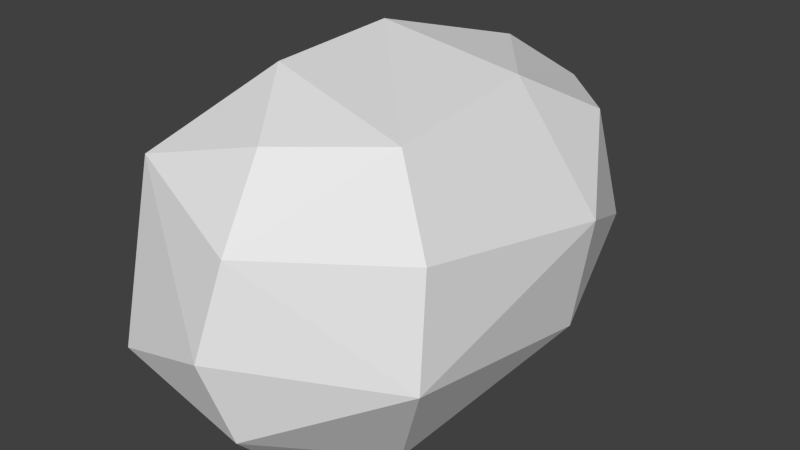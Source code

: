 # Source: jewl.blend  (saved by Blender 2.75.0; exported with 4.5.12 LTS)
import bpy
from mathutils import Matrix  # noqa: F401  (used for matrix-valued properties, if any)

bpy.ops.wm.read_factory_settings(use_empty=True)
scene = bpy.context.scene
scene.name = 'Scene'

# ---- collections
col_collection_1 = bpy.data.collections.new('Collection 1'); scene.collection.children.link(col_collection_1)

# ---- world
world_world = bpy.data.worlds.new('World'); scene.world = world_world
world_world.color = (0.05088, 0.05088, 0.05088)
world_world.use_sun_shadow = False
world_world.sun_shadow_jitter_overblur = 0.0
world_world.cycles.sampling_method = 'MANUAL'
world_world.cycles.sample_map_resolution = 256

# ---- meshes
me_cube_001 = bpy.data.meshes.new('Cube.001')
me_cube_001.from_pydata([(-1.0, -1.729, -1.0), (-1.0, -1.729, 1.0), (-0.6172, 1.0, -0.6172), (-0.6172, 1.0, 0.6172), (1.0, -1.729, -1.0), (1.0, -1.729, 1.0), (0.6172, 1.0, -0.6172), (0.6172, 1.0, 0.6172)], [], [(1, 3, 2, 0), (3, 7, 6, 2), (7, 5, 4, 6), (5, 1, 0, 4), (0, 2, 6, 4), (5, 7, 3, 1)])
me_cube_001.use_remesh_preserve_volume = False
me_cube_001.use_remesh_preserve_attributes = False
me_cube_001.use_mirror_vertex_groups = False
me_cube_001.update()

# ---- objects
ob_cube_001 = bpy.data.objects.new('Cube.001', me_cube_001)

# ---- transforms, parenting, visibility, modifiers, constraints
ob_cube_001.location = (0.3406, -0.4997, -2.263)
ob_cube_001.lineart.crease_threshold = 0.0
_m = ob_cube_001.modifiers.new('Subsurf', 'SUBSURF')
_m.uv_smooth = 'PRESERVE_CORNERS'
_m.quality = 2
_m.levels = 2
_m.show_only_control_edges = False
_m = ob_cube_001.modifiers.new('Displace', 'DISPLACE')
_m.strength = 0.4
_m = ob_cube_001.modifiers.new('Decimate', 'DECIMATE')
_m.ratio = 0.3821

# ---- collection membership
col_collection_1.objects.link(ob_cube_001)

# ---- scene / render settings (as saved in the file)
scene.frame_start = 1; scene.frame_end = 250; scene.frame_set(1)
scene.render.engine = 'BLENDER_EEVEE_NEXT'
scene.render.resolution_percentage = 50
scene.render.dither_intensity = 0.0
scene.cycles.use_denoising = False
scene.cycles.samples = 10
scene.cycles.sampling_pattern = 'TABULATED_SOBOL'
scene.cycles.light_sampling_threshold = 0.0
scene.cycles.use_adaptive_sampling = False
scene.cycles.use_light_tree = False
scene.cycles.blur_glossy = 0.0
scene.cycles.pixel_filter_type = 'GAUSSIAN'
scene.cycles.sample_clamp_indirect = 0.0
scene.view_settings.view_transform = 'Standard'
bpy.context.view_layer.update()

# ---- added for rendering (the .blend has no active camera and no usable light): camera, sun
cam_auto = bpy.data.cameras.new('AutoCamera')
cam_auto.lens = 50.0
cam_auto.sensor_width = 36.0
cam_auto.clip_end = 1000.0
ob_auto_camera = bpy.data.objects.new('AutoCamera', cam_auto)
scene.collection.objects.link(ob_auto_camera)
ob_auto_camera.location = (3.22771, -4.30445, 0.0198336)
ob_auto_camera.rotation_euler = (1.09748, -7.21219e-08, 0.694738)
scene.camera = ob_auto_camera
light_auto_sun = bpy.data.lights.new('AutoSun', 'SUN')
light_auto_sun.energy = 3.0
light_auto_sun.angle = 0.0523599
ob_auto_sun = bpy.data.objects.new('AutoSun', light_auto_sun)
scene.collection.objects.link(ob_auto_sun)
ob_auto_sun.rotation_euler = (0.872665, 0.174533, 0.523599)
bpy.context.view_layer.update()
